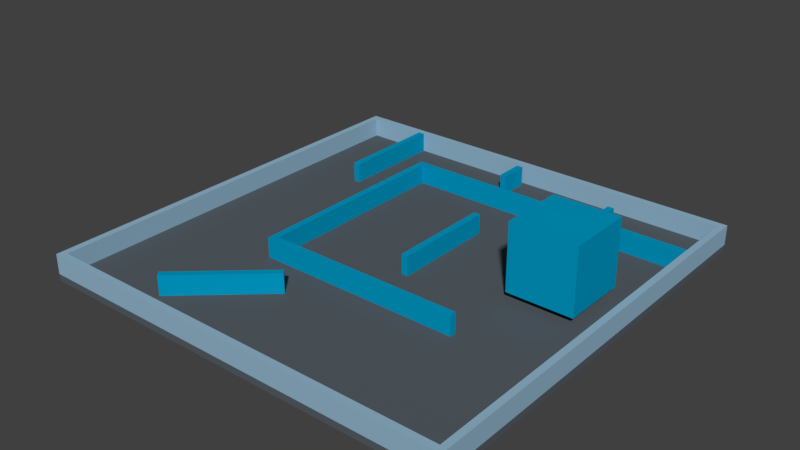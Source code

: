 # Source: Level2.blend  (saved by Blender 2.77.0; exported with 4.5.12 LTS)
import bpy
from mathutils import Matrix  # noqa: F401  (used for matrix-valued properties, if any)

bpy.ops.wm.read_factory_settings(use_empty=True)
scene = bpy.context.scene
scene.name = 'Scene'

# ---- collections
col_collection_1 = bpy.data.collections.new('Collection 1'); scene.collection.children.link(col_collection_1)

# ---- materials (node trees are filled in below, after node groups)
mat_dark_blue = bpy.data.materials.new('Dark Blue')
mat_dark_blue.alpha_threshold = 0.0
mat_dark_blue.use_transparent_shadow = False
mat_dark_blue.diffuse_color = (0.0, 0.3216, 0.5529, 1.0)
mat_dark_blue.roughness = 0.5
mat_light_blue = bpy.data.materials.new('Light Blue')
mat_light_blue.alpha_threshold = 0.0
mat_light_blue.use_transparent_shadow = False
mat_light_blue.diffuse_color = (0.2902, 0.4745, 0.6118, 1.0)
mat_light_blue.roughness = 0.5
mat_navy = bpy.data.materials.new('Navy')
mat_navy.alpha_threshold = 0.0
mat_navy.use_transparent_shadow = False
mat_navy.diffuse_color = (0.09412, 0.1137, 0.1294, 1.0)
mat_navy.roughness = 0.5

# ---- material node trees

# ---- world
world_world = bpy.data.worlds.new('World'); scene.world = world_world
world_world.color = (0.05088, 0.05088, 0.05088)
world_world.use_sun_shadow = False
world_world.sun_shadow_jitter_overblur = 0.0
world_world.cycles.sampling_method = 'MANUAL'

# ---- meshes
me_mesh_047 = bpy.data.meshes.new('Mesh.047')
me_mesh_047.from_pydata([(-0.06174, 4.997, 7.314), (-0.2835, 1.688, 7.421), (5.117, 4.997, 2.04), (3.672, -5.275, 1.363), (5.19, 4.997, 1.956), (-5.707, 0.5398, 6.937), (-5.707, 4.997, 6.763), (3.145, -5.811, 0.9671), (3.537, -5.24, -7.387), (-5.707, -5.254, 2.174), (3.178, -5.61, -7.387), (5.041, 4.997, -7.387), (-5.707, -5.02, -7.387), (-5.707, 4.997, -7.387), (5.117, 4.997, 2.04), (-0.06174, 4.997, 7.314), (5.19, 4.997, 1.956), (-5.707, 0.5398, 6.937), (-5.707, -5.254, 2.174), (-5.707, -5.02, -7.387), (-5.707, 4.997, 6.763), (3.178, -5.61, -7.387), (3.537, -5.24, -7.387), (5.041, 4.997, -7.387)], [], [(15, 1, 14), (19, 21, 7, 18), (14, 1, 3, 16), (22, 3, 7, 21), (17, 1, 15, 20), (18, 7, 3, 1, 17), (6, 13, 12, 9, 5), (23, 13, 6, 0, 2, 4), (12, 13, 23, 8, 10), (11, 16, 3, 22)])
_k = set([(0, 2), (0, 6), (2, 4), (4, 23), (5, 6), (5, 9), (8, 10), (8, 23), (9, 12), (10, 12), (11, 16), (11, 22), (14, 15), (14, 16), (15, 20), (17, 18), (17, 20), (18, 19), (19, 21), (21, 22)])
me_mesh_047.attributes.new('sharp_edge', 'BOOLEAN', 'EDGE').data.foreach_set('value', [ (min(e.vertices), max(e.vertices)) in _k for e in me_mesh_047.edges])
_uv = me_mesh_047.uv_layers.new(name='UVMap')
_uv.uv.foreach_set('vector', [0.01497, 0.0, 1.0, 0.0, 1.0, 0.9852, 0.01075, 0.005185, 0.005948, 0.0, 1.0, 0.0, 1.0, 0.9943, 0.9852, 0.9852, 2.384e-07, 2.384e-07, 1.0, 0.0, 1.0, 0.9952, 1.0, 0.005625, 1.0, 1.0, 0.0, 0.0, 0.005681, 0.005681, 1.0, 0.009204, 1.0, 0.0, 1.0, 0.985, 0.01341, 0.009124, 0.005666, 0.0, 0.0, 0.0, 1.0, 0.0, 1.0, 1.0, 0.009204, 0.009204, 1.95, 0.001378, 1.95, 0.0009614, 1.949, 0.0009983, 1.949, 0.001293, 1.949, 0.001404, 1.063, 0.0004308, 1.064, 0.0005236, 1.063, 0.0008195, 1.062, 0.0007439, 1.062, 0.0006101, 1.062, 0.0006187, 1.322, 0.5438, 1.321, 0.5534, 1.321, 0.5451, 1.322, 0.5364, 1.322, 0.5365, 0.9951, 0.005287, 0.9952, 0.9952, 0.0, 0.0, 0.9944, 0.0])
me_mesh_047.materials.append(mat_dark_blue)
me_mesh_047.use_remesh_preserve_volume = False
me_mesh_047.use_remesh_preserve_attributes = False
me_mesh_047.use_mirror_vertex_groups = False
me_mesh_047.update()
me_mesh_046 = bpy.data.meshes.new('Mesh.046')
me_mesh_046.from_pydata([(-3.889, 5.167, 2.957), (-1.983, -4.559, 5.574), (-1.923, -4.559, 5.581), (6.731, 3.932, 4.508), (6.731, 3.987, 4.494), (6.731, 4.01, -5.793), (-4.371, -4.559, 3.535), (6.731, -4.559, 4.624), (-4.024, 5.201, -5.793), (-4.379, 4.836, -5.793), (-4.382, 4.783, -5.793), (-4.373, -4.559, 3.488), (-4.334, -4.559, -5.793), (6.731, -4.559, -5.793), (-4.379, 4.836, -5.793), (-4.382, 4.783, -5.793), (-4.373, -4.559, 3.488), (-4.371, -4.559, 3.535), (-4.024, 5.201, -5.793), (-4.334, -4.559, -5.793), (6.731, 4.01, -5.793), (6.731, 3.987, 4.494), (6.731, 3.932, 4.508), (6.731, -4.559, 4.624), (-1.923, -4.559, 5.581), (-1.983, -4.559, 5.574)], [], [(0, 25, 24, 22, 21), (25, 0, 17), (22, 24, 7), (0, 14, 15, 16, 17), (14, 0, 18), (16, 15, 19), (23, 13, 20, 4, 3), (12, 13, 23, 2, 1, 6, 11), (20, 13, 12, 10, 9, 8), (18, 0, 21, 5)])
_k = set([(1, 2), (1, 6), (2, 23), (3, 4), (3, 23), (4, 20), (5, 18), (5, 21), (6, 11), (7, 22), (7, 24), (8, 9), (8, 20), (9, 10), (10, 12), (11, 12), (14, 15), (14, 18), (15, 19), (16, 17), (16, 19), (17, 25), (21, 22), (24, 25)])
me_mesh_046.attributes.new('sharp_edge', 'BOOLEAN', 'EDGE').data.foreach_set('value', [ (min(e.vertices), max(e.vertices)) in _k for e in me_mesh_046.edges])
_uv = me_mesh_046.uv_layers.new(name='UVMap')
_uv.uv.foreach_set('vector', [0.0, 0.0, 0.9949, 0.0, 1.0, 0.005772, 1.0, 0.9942, 0.9953, 0.9953, 0.9949, 0.9949, 0.0, 0.0, 0.9949, 0.0, 0.005757, 0.0, 0.9942, 0.0, 0.9941, 0.9884, 0.0, 0.0, 0.9943, 0.0, 1.0, 0.005358, 1.0, 0.9947, 0.9949, 0.9949, 1.0, 0.005712, 1.0, 1.0, 0.005735, 0.005735, 0.9947, 0.9947, 0.005358, 0.005358, 0.9947, 0.005279, -1.909, 0.0007468, -1.909, 0.0005453, -1.908, 0.0005363, -1.908, 0.0007354, -1.908, 0.0007357, 0.0367, -0.008182, 0.03609, -0.009596, 0.03561, -0.00821, 0.03607, -0.008272, 0.03613, -0.008269, 0.03637, -0.008751, 0.03645, -0.008968, 1.325, 0.4969, 1.325, 0.5212, 1.326, 0.5237, 1.326, 0.4999, 1.326, 0.4952, 1.326, 0.4916, 1.0, 0.005735, 1.0, 0.0, 1.0, 0.9953, 0.005484, 0.0008245])
me_mesh_046.materials.append(mat_dark_blue)
me_mesh_046.use_remesh_preserve_volume = False
me_mesh_046.use_remesh_preserve_attributes = False
me_mesh_046.use_mirror_vertex_groups = False
me_mesh_046.update()
me_mesh_045 = bpy.data.meshes.new('Mesh.045')
me_mesh_045.from_pydata([(-4.997, -1.412, 3.516), (-5.302, -3.315, 1.978), (-3.092, -3.563, 3.89), (-3.783, 6.957, 2.577), (-0.0415, -3.902, 4.113), (5.317, 6.957, 3.121), (-5.437, -3.279, -6.773), (5.317, -4.494, 3.528), (5.317, -3.392, 4.371), (-3.933, 6.957, -6.773), (5.317, -4.471, -6.773), (5.317, 6.957, -6.773), (5.317, 6.957, 3.121), (-3.783, 6.957, 2.577), (5.317, -3.392, 4.371), (-3.933, 6.957, -6.773), (5.317, -4.494, 3.528), (5.317, -4.471, -6.773), (-5.437, -3.279, -6.773)], [], [(0, 1, 2), (17, 16, 4, 2, 1, 18), (13, 15, 18, 1, 0), (12, 13, 0, 2, 4, 14), (14, 4, 16), (5, 11, 9, 3), (10, 11, 5, 8, 7), (9, 11, 10, 6)])
_k = set([(3, 5), (3, 9), (5, 8), (6, 9), (6, 10), (7, 8), (7, 10), (12, 13), (12, 14), (13, 15), (14, 16), (15, 18), (16, 17), (17, 18)])
me_mesh_045.attributes.new('sharp_edge', 'BOOLEAN', 'EDGE').data.foreach_set('value', [ (min(e.vertices), max(e.vertices)) in _k for e in me_mesh_045.edges])
_uv = me_mesh_045.uv_layers.new(name='UVMap')
_uv.uv.foreach_set('vector', [2.384e-07, 2.384e-07, 1.0, 0.0, 1.0, 1.0, 0.9953, 0.0008565, 1.0, 0.009275, 1.0, 0.0, 1.0, 1.0, 5.96e-08, 5.96e-08, 0.9943, 0.0, 1.0, 0.994, 0.01019, 0.00534, 0.005653, 0.0, 0.0, 0.0, 1.0, 0.0, 0.005809, 0.004765, 0.005973, 0.0, 1.0, 0.0, 0.0, 0.0, 1.0, 0.0, 1.0, 0.9907, 0.9907, 0.9907, 0.0, 0.0, 0.9907, 0.0, 1.05, -0.0006716, 1.05, -0.0005878, 1.051, -0.0005112, 1.051, -0.0007487, -1.892, 0.0004659, -1.891, 0.0004416, -1.891, 0.0005913, -1.892, 0.000627, -1.892, 0.000614, 1.319, 0.4572, 1.319, 0.4576, 1.319, 0.4511, 1.32, 0.454])
me_mesh_045.materials.append(mat_dark_blue)
me_mesh_045.use_remesh_preserve_volume = False
me_mesh_045.use_remesh_preserve_attributes = False
me_mesh_045.use_mirror_vertex_groups = False
me_mesh_045.update()
me_mesh_044 = bpy.data.meshes.new('Mesh.044')
me_mesh_044.from_pydata([(2.276, -0.9502, -2.438), (3.725, -2.362, 2.751), (-3.147, -4.025, 2.751), (-3.147, -2.098, -2.922), (4.089, 2.359, 2.751), (2.498, 2.359, -2.547), (-3.147, 2.359, -3.097), (-3.147, 2.359, 2.751), (-3.147, -4.025, 2.751), (-3.147, -2.098, -2.922), (4.089, 2.359, 2.751), (3.725, -2.362, 2.751), (-3.147, 2.359, -3.097), (2.498, 2.359, -2.547)], [], [(9, 6, 13, 0), (8, 9, 0, 11), (2, 7, 12, 3), (10, 7, 2, 1), (7, 10, 5, 12), (0, 13, 4, 11)])
_k = set([(1, 2), (1, 10), (2, 3), (3, 12), (4, 11), (4, 13), (5, 10), (5, 12), (6, 9), (6, 13), (8, 9), (8, 11)])
me_mesh_044.attributes.new('sharp_edge', 'BOOLEAN', 'EDGE').data.foreach_set('value', [ (min(e.vertices), max(e.vertices)) in _k for e in me_mesh_044.edges])
_uv = me_mesh_044.uv_layers.new(name='UVMap')
_uv.uv.foreach_set('vector', [1.0, 0.9908, 0.9913, 0.9803, 0.01477, 0.0, 1.0, 0.0, 0.9908, 0.00023, 0.9908, 0.9908, 0.0, 0.0, 0.9904, 0.0, 1.927, 0.006197, 1.928, 0.006075, 1.929, 0.006054, 1.928, 0.006143, -0.4256, 0.5153, -0.4258, 0.5159, -0.4254, 0.5154, -0.4253, 0.5151, 1.023, 0.008024, 1.024, 0.007773, 1.024, 0.007759, 1.024, 0.007951, 0.0, 0.0, 0.9852, 0.0, 0.9905, 0.003674, 0.9904, 0.9904])
me_mesh_044.materials.append(mat_dark_blue)
me_mesh_044.use_remesh_preserve_volume = False
me_mesh_044.use_remesh_preserve_attributes = False
me_mesh_044.use_mirror_vertex_groups = False
me_mesh_044.update()
me_mesh_043 = bpy.data.meshes.new('Mesh.043')
me_mesh_043.from_pydata([(3.808, 4.143, -3.385), (-1.551, 3.633, -3.643), (-4.077, 3.4, -3.36), (3.808, 3.041, -4.228), (-4.89, -5.506, -3.15), (-3.845, 3.541, 5.469), (3.808, 4.264, 5.469), (3.808, -5.506, -4.112), (-4.678, -5.506, 5.469), (3.808, -5.506, 5.469), (3.808, 4.143, -3.385), (3.808, 3.041, -4.228), (-4.678, -5.506, 5.469), (-3.845, 3.541, 5.469), (3.808, 4.264, 5.469), (-4.89, -5.506, -3.15), (3.808, -5.506, -4.112)], [], [(10, 1, 2), (11, 1, 10), (15, 2, 1, 11, 7), (13, 2, 15, 12), (14, 9, 16, 3, 0), (9, 14, 5, 8), (9, 8, 4, 16), (2, 13, 6, 10)])
_k = set([(0, 3), (0, 14), (3, 16), (4, 8), (4, 16), (5, 8), (5, 14), (6, 10), (6, 13), (7, 11), (7, 15), (10, 11), (12, 13), (12, 15)])
me_mesh_043.attributes.new('sharp_edge', 'BOOLEAN', 'EDGE').data.foreach_set('value', [ (min(e.vertices), max(e.vertices)) in _k for e in me_mesh_043.edges])
_uv = me_mesh_043.uv_layers.new(name='UVMap')
_uv.uv.foreach_set('vector', [0.9907, 0.9907, 3.576e-07, 3.576e-07, 1.0, 0.0, 0.009325, 0.0, 1.0, 0.0, 1.0, 0.9907, 1.0, 0.005606, 1.0, 1.0, 0.0, 0.0, 0.9907, 0.0, 0.01154, 0.005803, 1.0, 0.005648, 1.0, 1.0, 0.005605, 0.005605, 0.005644, 0.005644, -1.907, 0.003445, -1.908, 0.003455, -1.908, 0.003342, -1.907, 0.003351, -1.907, 0.003359, -0.4152, 0.5001, -0.4153, 0.5001, -0.4148, 0.5, -0.415, 0.5001, 0.02265, -0.0005568, 0.02276, -0.0004883, 0.02329, -0.0007657, 0.02321, -0.0008898, 0.0, 0.0, 0.9944, 0.0, 0.9943, 0.9937, 0.006345, 0.0])
me_mesh_043.materials.append(mat_dark_blue)
me_mesh_043.use_remesh_preserve_volume = False
me_mesh_043.use_remesh_preserve_attributes = False
me_mesh_043.use_mirror_vertex_groups = False
me_mesh_043.update()
me_mesh_042 = bpy.data.meshes.new('Mesh.042')
me_mesh_042.from_pydata([(5.561, 1.091, -2.76), (5.793, 1.233, 6.07), (4.747, -7.815, -2.55), (2.828, 1.913, -5.178), (-1.129, 8.875, 0.8801), (4.96, -7.815, 6.07), (5.038, 1.663, -3.265), (0.3208, 7.463, 6.07), (2.342, -7.815, -4.603), (2.299, 1.376, -5.574), (-6.552, -7.815, -3.33), (-6.552, 1.933, -4.366), (-6.552, 7.727, 0.3954), (-6.552, 5.799, 6.07), (-6.552, -7.815, 6.07), (5.793, 1.233, 6.07), (4.96, -7.815, 6.07), (4.747, -7.815, -2.55), (0.3208, 7.463, 6.07), (2.342, -7.815, -4.603), (-6.552, -7.815, -3.33), (-6.552, 1.933, -4.366), (-6.552, 7.727, 0.3954), (-6.552, 5.799, 6.07)], [], [(21, 22, 4, 3, 9), (4, 22, 13, 18), (4, 18, 15, 0, 6), (6, 3, 4), (15, 16, 17, 0), (19, 9, 3, 6, 0, 17), (14, 23, 12, 11, 20), (5, 14, 20, 8, 2), (23, 14, 5, 1, 7), (21, 9, 19, 10)])
_k = set([(1, 5), (1, 7), (2, 5), (2, 8), (7, 23), (8, 20), (10, 19), (10, 21), (11, 12), (11, 20), (12, 23), (13, 18), (13, 22), (15, 16), (15, 18), (16, 17), (17, 19), (21, 22)])
me_mesh_042.attributes.new('sharp_edge', 'BOOLEAN', 'EDGE').data.foreach_set('value', [ (min(e.vertices), max(e.vertices)) in _k for e in me_mesh_042.edges])
_uv = me_mesh_042.uv_layers.new(name='UVMap')
_uv.uv.foreach_set('vector', [1.0, 0.9944, 0.9909, 0.9909, 0.0, 0.0, 1.788e-07, 1.788e-07, 1.0, 0.0, 0.0, 0.0, 0.9909, 0.0, 0.9909, 0.9905, 0.9904, 0.9904, 1.0, 0.0, 1.0, 0.9904, 0.9944, 0.9944, 0.0, 0.0, 1.0, 0.0, 5.96e-08, 5.96e-08, 1.0, 0.0, 1.0, 1.0, 0.9944, 0.0, 0.9942, 0.9888, 0.9944, 0.9944, 0.0, 0.0, 0.9946, 0.9946, 0.0, 0.0, 1.0, 1.0, 2.384e-07, 2.384e-07, 1.0, 0.0, 1.0, 0.9944, 1.909, 0.006978, 1.911, 0.006926, 1.912, 0.006874, 1.911, 0.00684, 1.91, 0.006866, 0.02266, 0.005118, 0.0223, 0.005738, 0.02358, 0.005281, 0.02389, 0.004762, 0.02368, 0.004741, -0.4084, 0.5016, -0.4083, 0.5008, -0.4085, 0.5006, -0.4087, 0.5011, -0.4086, 0.5015, 0.005602, 0.0, 0.0, 0.0, 0.9946, 0.0, 0.9946, 0.9944])
me_mesh_042.materials.append(mat_dark_blue)
me_mesh_042.use_remesh_preserve_volume = False
me_mesh_042.use_remesh_preserve_attributes = False
me_mesh_042.use_mirror_vertex_groups = False
me_mesh_042.update()
me_mesh_041 = bpy.data.meshes.new('Mesh.041')
me_mesh_041.from_pydata([(4.406, 4.401, 3.625), (-4.445, 4.959, 4.832), (-4.445, -4.789, 5.868), (4.448, -4.789, 4.595), (4.44, 4.603, -4.73), (4.487, -4.789, -4.73), (-4.445, 5.192, -4.73), (-4.445, -4.789, -4.73), (-4.445, 4.959, 4.832), (-4.445, -4.789, 5.868), (-4.445, 5.192, -4.73), (4.44, 4.603, -4.73), (4.487, -4.789, -4.73), (4.448, -4.789, 4.595)], [], [(6, 8, 0, 11), (8, 9, 13, 0), (10, 7, 2, 1), (7, 10, 4, 12), (2, 7, 12, 3), (11, 0, 13, 5)])
_k = set([(1, 2), (1, 10), (2, 3), (3, 12), (4, 10), (4, 12), (5, 11), (5, 13), (6, 8), (6, 11), (8, 9), (9, 13)])
me_mesh_041.attributes.new('sharp_edge', 'BOOLEAN', 'EDGE').data.foreach_set('value', [ (min(e.vertices), max(e.vertices)) in _k for e in me_mesh_041.edges])
_uv = me_mesh_041.uv_layers.new(name='UVMap')
_uv.uv.foreach_set('vector', [0.0108, 0.005558, 1.0, 0.005612, 1.0, 1.0, 0.005914, 0.005914, 0.005612, 0.005612, 0.9946, 0.0001446, 0.9946, 0.9946, 1.0, 1.0, 1.908, 0.001463, 1.905, 0.001462, 1.905, 0.001993, 1.908, 0.001943, 1.346, 0.5382, 1.346, 0.4958, 1.344, 0.498, 1.344, 0.5384, 0.0599, -0.01248, 0.06162, -0.01383, 0.05989, -0.01355, 0.05847, -0.01246, 1.0, 0.005914, 1.0, 0.0, 1.0, 0.9946, 0.005872, 0.0004645])
me_mesh_041.materials.append(mat_dark_blue)
me_mesh_041.use_remesh_preserve_volume = False
me_mesh_041.use_remesh_preserve_attributes = False
me_mesh_041.use_mirror_vertex_groups = False
me_mesh_041.update()
me_mesh_040 = bpy.data.meshes.new('Mesh.040')
me_mesh_040.from_pydata([(0.05811, -5.858, 4.845), (-0.1737, -6.001, -3.985), (7.712, -5.135, 4.845), (-5.386, 0.3392, 4.845), (-2.603, -3.275, -4.864), (2.347, -5.767, -4.268), (7.712, -5.257, -4.009), (-5.411, 0.402, 4.845), (-6.625, 5.092, -0.3992), (-6.614, 5.092, -0.4807), (-1.389, 5.092, -5.802), (-5.05, 5.092, 4.845), (7.712, 5.092, -5.259), (7.712, 5.092, 4.845), (0.05811, -5.858, 4.845), (-5.386, 0.3392, 4.845), (-5.411, 0.402, 4.845), (-6.625, 5.092, -0.3992), (-6.614, 5.092, -0.4807), (-1.389, 5.092, -5.802), (-5.05, 5.092, 4.845), (7.712, 5.092, -5.259), (7.712, -5.257, -4.009), (7.712, -5.135, 4.845)], [], [(15, 4, 1, 14), (22, 1, 5), (4, 15, 16, 17, 18), (5, 1, 4), (21, 22, 5, 4, 19), (19, 4, 18), (17, 16, 20), (1, 22, 2, 14), (11, 13, 12, 10, 9, 8), (23, 13, 11, 7, 3, 0), (13, 23, 6, 12)])
_k = set([(0, 3), (0, 23), (2, 14), (2, 22), (3, 7), (6, 12), (6, 23), (7, 11), (8, 9), (8, 11), (9, 10), (10, 12), (14, 15), (15, 16), (16, 20), (17, 18), (17, 20), (18, 19), (19, 21), (21, 22)])
me_mesh_040.attributes.new('sharp_edge', 'BOOLEAN', 'EDGE').data.foreach_set('value', [ (min(e.vertices), max(e.vertices)) in _k for e in me_mesh_040.edges])
_uv = me_mesh_040.uv_layers.new(name='UVMap')
_uv.uv.foreach_set('vector', [0.9949, 0.9949, 1.788e-07, 1.788e-07, 1.192e-07, 1.192e-07, 0.9943, 0.0, 0.9937, 0.9937, 0.0, 0.0, 1.0, 0.0, 5.96e-08, 5.96e-08, 0.9949, 0.0, 1.0, 0.009276, 1.0, 0.9896, 0.9941, 0.9941, 0.0, 0.0, 1.0, 0.0, 1.0, 1.0, 0.01025, 0.005433, 0.009287, 0.0, 0.0, 0.0, 1.0, 0.0, 1.0, 0.9941, 0.9941, 0.9941, 0.0, 0.0, 0.9941, 0.0, 0.01038, 0.0, 0.9907, 0.0, 0.9907, 0.9802, 1.192e-07, 1.192e-07, 0.9937, 0.0, 0.9993, 0.9936, 0.005653, 0.0, 1.036, 0.001162, 1.035, 0.0009821, 1.036, 0.0008318, 1.037, 0.000901, 1.036, 0.001029, 1.036, 0.00107, -0.4198, 0.5018, -0.4204, 0.5023, -0.42, 0.5029, -0.4198, 0.5026, -0.4198, 0.5026, -0.4195, 0.5023, -1.893, 0.003095, -1.894, 0.003135, -1.894, 0.003059, -1.893, 0.002997])
me_mesh_040.materials.append(mat_dark_blue)
me_mesh_040.use_remesh_preserve_volume = False
me_mesh_040.use_remesh_preserve_attributes = False
me_mesh_040.use_mirror_vertex_groups = False
me_mesh_040.update()
me_cube_017 = bpy.data.meshes.new('Cube.017')
me_cube_017.from_pydata([(-1.0, -1.0, 0.0), (-1.0, -1.0, 2.0), (-1.0, 1.0, 0.0), (-1.0, 1.0, 2.0), (1.0, -1.0, 0.0), (1.0, -1.0, 2.0), (1.0, 1.0, 0.0), (1.0, 1.0, 2.0)], [], [(1, 3, 2, 0), (3, 7, 6, 2), (7, 5, 4, 6), (5, 1, 0, 4), (0, 2, 6, 4), (5, 7, 3, 1)])
_uv = me_cube_017.uv_layers.new(name='UVMap')
_uv.uv.foreach_set('vector', [0.0, 0.299, 3.815, 0.299, 3.815, -0.299, 0.0, -0.299, 0.5, 0.5, 1.5, 0.5, 1.5, -0.5, 0.5, -0.5, 0.0, 0.299, -3.815, 0.299, -3.815, -0.299, 0.0, -0.299, 0.5, 0.5, -0.5, 0.5, -0.5, -0.5, 0.5, -0.5, 0.5324, -6.631, 0.5324, 7.631, 2.06, 7.631, 2.06, -6.631, -0.2118, -0.8182, -0.2118, 1.818, -0.6875, 1.818, -0.6875, -0.8182])
me_cube_017.materials.append(mat_dark_blue)
me_cube_017.use_remesh_preserve_volume = False
me_cube_017.use_remesh_preserve_attributes = False
me_cube_017.use_mirror_vertex_groups = False
me_cube_017.update()
me_cube_016 = bpy.data.meshes.new('Cube.016')
me_cube_016.from_pydata([(-1.0, -1.0, 0.0), (-1.0, -1.0, 2.0), (-1.0, 1.0, 0.0), (-1.0, 1.0, 2.0), (1.0, -1.0, 0.0), (1.0, -1.0, 2.0), (1.0, 1.0, 0.0), (1.0, 1.0, 2.0)], [], [(1, 3, 2, 0), (3, 7, 6, 2), (7, 5, 4, 6), (5, 1, 0, 4), (0, 2, 6, 4), (5, 7, 3, 1)])
_uv = me_cube_016.uv_layers.new(name='UVMap')
_uv.uv.foreach_set('vector', [0.0, 0.299, 3.815, 0.299, 3.815, -0.299, 0.0, -0.299, 0.5, 0.5, 1.5, 0.5, 1.5, -0.5, 0.5, -0.5, 0.0, 0.299, -3.815, 0.299, -3.815, -0.299, 0.0, -0.299, 0.5, 0.5, -0.5, 0.5, -0.5, -0.5, 0.5, -0.5, 0.5324, -6.631, 0.5324, 7.631, 2.06, 7.631, 2.06, -6.631, -0.2118, -0.8182, -0.2118, 1.818, -0.6875, 1.818, -0.6875, -0.8182])
me_cube_016.materials.append(mat_dark_blue)
me_cube_016.use_remesh_preserve_volume = False
me_cube_016.use_remesh_preserve_attributes = False
me_cube_016.use_mirror_vertex_groups = False
me_cube_016.update()
me_cube_015 = bpy.data.meshes.new('Cube.015')
me_cube_015.from_pydata([(-1.0, -1.0, 0.0), (-1.0, -1.0, 2.0), (-1.0, 1.0, 0.0), (-1.0, 1.0, 2.0), (1.0, -1.0, 0.0), (1.0, -1.0, 2.0), (1.0, 1.0, 0.0), (1.0, 1.0, 2.0)], [], [(1, 3, 2, 0), (3, 7, 6, 2), (7, 5, 4, 6), (5, 1, 0, 4), (0, 2, 6, 4), (5, 7, 3, 1)])
_uv = me_cube_015.uv_layers.new(name='UVMap')
_uv.uv.foreach_set('vector', [0.0, 0.299, 3.815, 0.299, 3.815, -0.299, 0.0, -0.299, 0.5, 0.5, 1.5, 0.5, 1.5, -0.5, 0.5, -0.5, 0.0, 0.299, -3.815, 0.299, -3.815, -0.299, 0.0, -0.299, 0.5, 0.5, -0.5, 0.5, -0.5, -0.5, 0.5, -0.5, 0.5324, -6.631, 0.5324, 7.631, 2.06, 7.631, 2.06, -6.631, -0.2118, -0.8182, -0.2118, 1.818, -0.6875, 1.818, -0.6875, -0.8182])
me_cube_015.materials.append(mat_dark_blue)
me_cube_015.use_remesh_preserve_volume = False
me_cube_015.use_remesh_preserve_attributes = False
me_cube_015.use_mirror_vertex_groups = False
me_cube_015.update()
me_cube_014 = bpy.data.meshes.new('Cube.014')
me_cube_014.from_pydata([(-1.0, -1.0, 0.0), (-1.0, -1.0, 2.0), (-1.0, 1.0, 0.0), (-1.0, 1.0, 2.0), (1.0, -1.0, 0.0), (1.0, -1.0, 2.0), (1.0, 1.0, 0.0), (1.0, 1.0, 2.0)], [], [(1, 3, 2, 0), (3, 7, 6, 2), (7, 5, 4, 6), (5, 1, 0, 4), (0, 2, 6, 4), (5, 7, 3, 1)])
_uv = me_cube_014.uv_layers.new(name='UVMap')
_uv.uv.foreach_set('vector', [0.0, 0.299, 3.815, 0.299, 3.815, -0.299, 0.0, -0.299, 0.5, 0.5, 1.5, 0.5, 1.5, -0.5, 0.5, -0.5, 0.0, 0.299, -3.815, 0.299, -3.815, -0.299, 0.0, -0.299, 0.5, 0.5, -0.5, 0.5, -0.5, -0.5, 0.5, -0.5, 0.5324, -6.631, 0.5324, 7.631, 2.06, 7.631, 2.06, -6.631, -0.2118, -0.8182, -0.2118, 1.818, -0.6875, 1.818, -0.6875, -0.8182])
me_cube_014.materials.append(mat_dark_blue)
me_cube_014.use_remesh_preserve_volume = False
me_cube_014.use_remesh_preserve_attributes = False
me_cube_014.use_mirror_vertex_groups = False
me_cube_014.update()
me_cube_012 = bpy.data.meshes.new('Cube.012')
me_cube_012.from_pydata([(-1.0, -1.0, 0.0), (-1.0, -1.0, 2.0), (-1.0, 1.0, 0.0), (-1.0, 1.0, 2.0), (1.0, -1.0, 0.0), (1.0, -1.0, 2.0), (1.0, 1.0, 0.0), (1.0, 1.0, 2.0)], [], [(1, 3, 2, 0), (3, 7, 6, 2), (7, 5, 4, 6), (5, 1, 0, 4), (0, 2, 6, 4), (5, 7, 3, 1)])
_uv = me_cube_012.uv_layers.new(name='UVMap')
_uv.uv.foreach_set('vector', [0.0, 0.299, 3.815, 0.299, 3.815, -0.299, 0.0, -0.299, 0.5, 0.5, 1.5, 0.5, 1.5, -0.5, 0.5, -0.5, 0.0, 0.299, -3.815, 0.299, -3.815, -0.299, 0.0, -0.299, 0.5, 0.5, -0.5, 0.5, -0.5, -0.5, 0.5, -0.5, 0.5324, -6.631, 0.5324, 7.631, 2.06, 7.631, 2.06, -6.631, -0.2118, -0.8182, -0.2118, 1.818, -0.6875, 1.818, -0.6875, -0.8182])
me_cube_012.materials.append(mat_dark_blue)
me_cube_012.use_remesh_preserve_volume = False
me_cube_012.use_remesh_preserve_attributes = False
me_cube_012.use_mirror_vertex_groups = False
me_cube_012.update()
me_cube_011 = bpy.data.meshes.new('Cube.011')
me_cube_011.from_pydata([(-1.0, -1.0, 0.0), (-1.0, -1.0, 2.0), (-1.0, 1.0, 0.0), (-1.0, 1.0, 2.0), (1.0, -1.0, 0.0), (1.0, -1.0, 2.0), (1.0, 1.0, 0.0), (1.0, 1.0, 2.0)], [], [(1, 3, 2, 0), (3, 7, 6, 2), (7, 5, 4, 6), (5, 1, 0, 4), (0, 2, 6, 4), (5, 7, 3, 1)])
_uv = me_cube_011.uv_layers.new(name='UVMap')
_uv.uv.foreach_set('vector', [0.0, 0.6513, 18.42, 0.6513, 18.42, -0.6513, 0.0, -0.6513, 0.5, 0.5, 1.5, 0.5, 1.5, -0.5, 0.5, -0.5, 0.0, 0.6513, -18.42, 0.6513, -18.42, -0.6513, 0.0, -0.6513, 0.5, 0.5, -0.5, 0.5, -0.5, -0.5, 0.5, -0.5, 0.5324, -6.631, 0.5324, 7.631, 2.06, 7.631, 2.06, -6.631, -0.04517, -5.93, -0.04517, 6.93, -0.8541, 6.93, -0.8541, -5.93])
me_cube_011.materials.append(mat_dark_blue)
me_cube_011.use_remesh_preserve_volume = False
me_cube_011.use_remesh_preserve_attributes = False
me_cube_011.use_mirror_vertex_groups = False
me_cube_011.update()
me_cube_010 = bpy.data.meshes.new('Cube.010')
me_cube_010.from_pydata([(-1.0, -1.0, -1.0), (-1.0, -1.0, 1.0), (-1.0, 1.0, -1.0), (-1.0, 1.0, 1.0), (1.0, -1.0, -1.0), (1.0, -1.0, 1.0), (1.0, 1.0, -1.0), (1.0, 1.0, 1.0)], [], [(1, 3, 2, 0), (3, 7, 6, 2), (7, 5, 4, 6), (5, 1, 0, 4), (0, 2, 6, 4), (5, 7, 3, 1)])
_uv = me_cube_010.uv_layers.new(name='UVMap')
_uv.uv.foreach_set('vector', [0.5, 1.222, 1.5, 1.222, 1.5, -1.222, 0.5, -1.222, 0.0, 0.4072, 15.27, 0.4072, 15.27, -2.036, 0.0, -2.036, 0.5, 1.222, -0.5, 1.222, -0.5, -1.222, 0.5, -1.222, 0.0, 0.4072, -15.27, 0.4072, -15.27, -2.036, 0.0, -2.036, 0.0, 1.222, 0.0, 2.036, 32.0, 2.036, 32.0, 1.222, 0.0, 1.222, 0.0, 2.036, -32.0, 2.036, -32.0, 1.222])
me_cube_010.materials.append(mat_dark_blue)
me_cube_010.use_remesh_preserve_volume = False
me_cube_010.use_remesh_preserve_attributes = False
me_cube_010.use_mirror_vertex_groups = False
me_cube_010.update()
me_cube_009 = bpy.data.meshes.new('Cube.009')
me_cube_009.from_pydata([(-1.0, -1.0, -1.0), (-1.0, -1.0, 1.0), (-1.0, 1.0, -1.0), (-1.0, 1.0, 1.0), (1.0, -1.0, -1.0), (1.0, -1.0, 1.0), (1.0, 1.0, -1.0), (1.0, 1.0, 1.0)], [], [(1, 3, 2, 0), (3, 7, 6, 2), (7, 5, 4, 6), (5, 1, 0, 4), (0, 2, 6, 4), (5, 7, 3, 1)])
_uv = me_cube_009.uv_layers.new(name='UVMap')
_uv.uv.foreach_set('vector', [0.5, 1.222, 1.5, 1.222, 1.5, -1.222, 0.5, -1.222, 0.0, 0.4072, 31.09, 0.4072, 31.09, -2.036, 0.0, -2.036, 0.5, 1.222, -0.5, 1.222, -0.5, -1.222, 0.5, -1.222, 0.0, 0.4072, -31.09, 0.4072, -31.09, -2.036, 0.0, -2.036, 0.0, 1.222, 0.0, 2.036, 32.0, 2.036, 32.0, 1.222, 0.0, 1.222, 0.0, 2.036, -32.0, 2.036, -32.0, 1.222])
me_cube_009.materials.append(mat_dark_blue)
me_cube_009.use_remesh_preserve_volume = False
me_cube_009.use_remesh_preserve_attributes = False
me_cube_009.use_mirror_vertex_groups = False
me_cube_009.update()
me_cube_008 = bpy.data.meshes.new('Cube.008')
me_cube_008.from_pydata([(-1.0, -1.0, 0.0), (-1.0, -1.0, 2.0), (-1.0, 1.0, 0.0), (-1.0, 1.0, 2.0), (1.0, -1.0, 0.0), (1.0, -1.0, 2.0), (1.0, 1.0, 0.0), (1.0, 1.0, 2.0)], [], [(1, 3, 2, 0), (3, 7, 6, 2), (7, 5, 4, 6), (5, 1, 0, 4), (0, 2, 6, 4), (5, 7, 3, 1)])
_uv = me_cube_008.uv_layers.new(name='UVMap')
_uv.uv.foreach_set('vector', [0.0, 1.5, 32.0, 1.5, 32.0, -1.5, 0.0, -1.5, 0.5, 0.5, 1.5, 0.5, 1.5, -0.5, 0.5, -0.5, 0.0, 1.5, -32.0, 1.5, -32.0, -1.5, 0.0, -1.5, 0.5, 0.5, -0.5, 0.5, -0.5, -0.5, 0.5, -0.5, 0.5625, -40.64, 0.5625, 41.64, 1.437, 41.64, 1.437, -40.64, 0.2317, -36.59, 0.2317, 37.59, -0.2317, 37.59, -0.2317, -36.59])
me_cube_008.materials.append(mat_light_blue)
me_cube_008.use_remesh_preserve_volume = False
me_cube_008.use_remesh_preserve_attributes = False
me_cube_008.use_mirror_vertex_groups = False
me_cube_008.update()
me_cube_006 = bpy.data.meshes.new('Cube.006')
me_cube_006.from_pydata([(-1.0, -1.0, -1.0), (-1.0, -1.0, 1.0), (-1.0, 1.0, -1.0), (-1.0, 1.0, 1.0), (1.0, -1.0, -1.0), (1.0, -1.0, 1.0), (1.0, 1.0, -1.0), (1.0, 1.0, 1.0)], [], [(1, 3, 2, 0), (3, 7, 6, 2), (7, 5, 4, 6), (5, 1, 0, 4), (0, 2, 6, 4), (5, 7, 3, 1)])
_uv = me_cube_006.uv_layers.new(name='UVMap')
_uv.uv.foreach_set('vector', [0.5, 1.5, 1.5, 1.5, 1.5, -1.5, 0.5, -1.5, 0.0, 0.5, 32.0, 0.5, 32.0, -2.5, 0.0, -2.5, 0.5, 1.5, -0.5, 1.5, -0.5, -1.5, 0.5, -1.5, 0.0, 0.5, -32.0, 0.5, -32.0, -2.5, 0.0, -2.5, 0.0, 1.5, 0.0, 2.5, 32.0, 2.5, 32.0, 1.5, 0.0, 1.5, 0.0, 2.5, -32.0, 2.5, -32.0, 1.5])
me_cube_006.materials.append(mat_light_blue)
me_cube_006.use_remesh_preserve_volume = False
me_cube_006.use_remesh_preserve_attributes = False
me_cube_006.use_mirror_vertex_groups = False
me_cube_006.update()
me_cube_005 = bpy.data.meshes.new('Cube.005')
me_cube_005.from_pydata([(-1.0, -1.0, -1.0), (-1.0, -1.0, 1.0), (-1.0, 1.0, -1.0), (-1.0, 1.0, 1.0), (1.0, -1.0, -1.0), (1.0, -1.0, 1.0), (1.0, 1.0, -1.0), (1.0, 1.0, 1.0)], [], [(1, 3, 2, 0), (3, 7, 6, 2), (7, 5, 4, 6), (5, 1, 0, 4), (0, 2, 6, 4), (5, 7, 3, 1)])
_uv = me_cube_005.uv_layers.new(name='UVMap')
_uv.uv.foreach_set('vector', [0.5, 1.5, 1.5, 1.5, 1.5, -1.5, 0.5, -1.5, 0.0, 0.5, 32.0, 0.5, 32.0, -2.5, 0.0, -2.5, 0.5, 1.5, -0.5, 1.5, -0.5, -1.5, 0.5, -1.5, 0.0, 0.5, -32.0, 0.5, -32.0, -2.5, 0.0, -2.5, 0.0, 1.5, 0.0, 2.5, 32.0, 2.5, 32.0, 1.5, 0.0, 1.5, 0.0, 2.5, -32.0, 2.5, -32.0, 1.5])
me_cube_005.materials.append(mat_light_blue)
me_cube_005.use_remesh_preserve_volume = False
me_cube_005.use_remesh_preserve_attributes = False
me_cube_005.use_mirror_vertex_groups = False
me_cube_005.update()
me_cube_003 = bpy.data.meshes.new('Cube.003')
me_cube_003.from_pydata([(-1.0, -1.0, 0.0), (-1.0, -1.0, 2.0), (-1.0, 1.0, 0.0), (-1.0, 1.0, 2.0), (1.0, -1.0, 0.0), (1.0, -1.0, 2.0), (1.0, 1.0, 0.0), (1.0, 1.0, 2.0)], [], [(1, 3, 2, 0), (3, 7, 6, 2), (7, 5, 4, 6), (5, 1, 0, 4), (0, 2, 6, 4), (5, 7, 3, 1)])
_uv = me_cube_003.uv_layers.new(name='UVMap')
_uv.uv.foreach_set('vector', [0.0, 1.5, 32.0, 1.5, 32.0, -1.5, 0.0, -1.5, 0.5, 0.5, 1.5, 0.5, 1.5, -0.5, 0.5, -0.5, 0.0, 1.5, -32.0, 1.5, -32.0, -1.5, 0.0, -1.5, 0.5, 0.5, -0.5, 0.5, -0.5, -0.5, 0.5, -0.5, 0.5625, -40.64, 0.5625, 41.64, 1.437, 41.64, 1.437, -40.64, 0.2317, -36.59, 0.2317, 37.59, -0.2317, 37.59, -0.2317, -36.59])
me_cube_003.materials.append(mat_light_blue)
me_cube_003.use_remesh_preserve_volume = False
me_cube_003.use_remesh_preserve_attributes = False
me_cube_003.use_mirror_vertex_groups = False
me_cube_003.update()
me_cube_001 = bpy.data.meshes.new('Cube.001')
me_cube_001.from_pydata([(-1.0, -1.0, 0.0), (-1.0, -1.0, 2.0), (-1.0, 1.0, 0.0), (-1.0, 1.0, 2.0), (1.0, -1.0, 0.0), (1.0, -1.0, 2.0), (1.0, 1.0, 0.0), (1.0, 1.0, 2.0)], [], [(1, 3, 2, 0), (3, 7, 6, 2), (7, 5, 4, 6), (5, 1, 0, 4), (0, 2, 6, 4), (5, 7, 3, 1)])
_uv = me_cube_001.uv_layers.new(name='UVMap')
_uv.uv.foreach_set('vector', [0.0, -1.999, 12.03, -1.999, 12.03, -2.501, 0.0, -2.501, 0.0, -1.999, 12.03, -1.999, 12.03, -2.501, 0.0, -2.501, 0.0, -1.999, -12.03, -1.999, -12.03, -2.501, 0.0, -2.501, 0.0, -1.999, -12.03, -1.999, -12.03, -2.501, 0.0, -2.501, 0.0, -2.25, 0.0, 7.75, 10.0, 7.75, 10.0, -2.25, 0.0, -2.25, 0.0, 7.75, -10.0, 7.75, -10.0, -2.25])
me_cube_001.materials.append(mat_navy)
me_cube_001.use_remesh_preserve_volume = False
me_cube_001.use_remesh_preserve_attributes = False
me_cube_001.use_mirror_vertex_groups = False
me_cube_001.update()

# ---- objects
ob_cube_009_cell_007 = bpy.data.objects.new('Cube.009_cell.007', me_mesh_047)
ob_cube_009_cell_006 = bpy.data.objects.new('Cube.009_cell.006', me_mesh_046)
ob_cube_009_cell_005 = bpy.data.objects.new('Cube.009_cell.005', me_mesh_045)
ob_cube_009_cell_004 = bpy.data.objects.new('Cube.009_cell.004', me_mesh_044)
ob_cube_009_cell_003 = bpy.data.objects.new('Cube.009_cell.003', me_mesh_043)
ob_cube_009_cell_002 = bpy.data.objects.new('Cube.009_cell.002', me_mesh_042)
ob_cube_009_cell_001 = bpy.data.objects.new('Cube.009_cell.001', me_mesh_041)
ob_cube_009_cell = bpy.data.objects.new('Cube.009_cell', me_mesh_040)
ob_cube_013 = bpy.data.objects.new('Cube.013', me_cube_017)
ob_cube_012 = bpy.data.objects.new('Cube.012', me_cube_016)
ob_cube_011 = bpy.data.objects.new('Cube.011', me_cube_015)
ob_cube_010 = bpy.data.objects.new('Cube.010', me_cube_014)
ob_cube_008 = bpy.data.objects.new('Cube.008', me_cube_012)
ob_cube_007 = bpy.data.objects.new('Cube.007', me_cube_011)
ob_cube_006 = bpy.data.objects.new('Cube.006', me_cube_010)
ob_cube_005 = bpy.data.objects.new('Cube.005', me_cube_009)
ob_cube_001 = bpy.data.objects.new('Cube.001', me_cube_008)
ob_cube_003 = bpy.data.objects.new('Cube.003', me_cube_006)
ob_cube_004 = bpy.data.objects.new('Cube.004', me_cube_005)
ob_cube_002 = bpy.data.objects.new('Cube.002', me_cube_003)
ob_cube = bpy.data.objects.new('Cube', me_cube_001)

# ---- transforms, parenting, visibility, modifiers, constraints
ob_cube_009_cell_007.location = (40.26, 15.0, 12.08)
ob_cube_009_cell_007.lineart.crease_threshold = 0.0
ob_cube_009_cell_006.location = (47.83, 4.559, 10.49)
ob_cube_009_cell_006.lineart.crease_threshold = 0.0
ob_cube_009_cell_005.location = (49.24, 13.04, 11.47)
ob_cube_009_cell_005.lineart.crease_threshold = 0.0
ob_cube_009_cell_004.location = (37.7, 17.64, 21.95)
ob_cube_009_cell_004.lineart.crease_threshold = 0.0
ob_cube_009_cell_003.location = (50.75, 5.506, 19.23)
ob_cube_009_cell_003.lineart.crease_threshold = 0.0
ob_cube_009_cell_002.location = (41.11, 7.815, 18.63)
ob_cube_009_cell_002.lineart.crease_threshold = 0.0
ob_cube_009_cell_001.location = (39.0, 4.789, 9.428)
ob_cube_009_cell_001.lineart.crease_threshold = 0.0
ob_cube_009_cell.location = (46.84, 14.91, 19.85)
ob_cube_009_cell.lineart.crease_threshold = 0.0
ob_cube_013.location = (-23.44, -43.0, 2.0)
ob_cube_013.rotation_euler = (0.0, -0.0, -0.8409)
ob_cube_013.scale = (1.0, 16.0, 3.0)
ob_cube_013.lineart.crease_threshold = 0.0
ob_cube_012.location = (33.56, 49.0, 2.0)
ob_cube_012.scale = (1.0, 4.44, 3.0)
ob_cube_012.lineart.crease_threshold = 0.0
ob_cube_011.location = (-2.443, 56.0, 2.0)
ob_cube_011.scale = (1.0, 4.44, 3.0)
ob_cube_011.lineart.crease_threshold = 0.0
ob_cube_010.location = (-42.44, 46.0, 2.0)
ob_cube_010.scale = (1.0, 16.0, 3.0)
ob_cube_010.lineart.crease_threshold = 0.0
ob_cube_008.location = (6.557, 10.0, 2.0)
ob_cube_008.scale = (1.0, 16.0, 3.0)
ob_cube_008.lineart.crease_threshold = 0.0
ob_cube_007.location = (-27.0, 10.0, 2.0)
ob_cube_007.scale = (1.0, 32.0, 3.0)
ob_cube_007.lineart.crease_threshold = 0.0
ob_cube_006.location = (4.0, -21.0, 5.0)
ob_cube_006.scale = (30.0, 1.0, 3.0)
ob_cube_006.lineart.crease_threshold = 0.0
ob_cube_005.location = (17.0, 43.0, 5.0)
ob_cube_005.scale = (45.0, 1.0, 3.0)
ob_cube_005.lineart.crease_threshold = 0.0
ob_cube_001.location = (-63.0, 0.0, 2.0)
ob_cube_001.scale = (1.0, 64.0, 3.0)
ob_cube_001.lineart.crease_threshold = 0.0
ob_cube_003.location = (0.0, -63.0, 5.0)
ob_cube_003.scale = (62.0, 1.0, 3.0)
ob_cube_003.lineart.crease_threshold = 0.0
ob_cube_004.location = (0.0, 63.0, 5.0)
ob_cube_004.scale = (62.0, 1.0, 3.0)
ob_cube_004.lineart.crease_threshold = 0.0
ob_cube_002.location = (63.0, 0.0, 2.0)
ob_cube_002.scale = (1.0, 64.0, 3.0)
ob_cube_002.lineart.crease_threshold = 0.0
ob_cube.location = (0.0, 0.0, 0.0)
ob_cube.scale = (64.0, 64.0, 1.0)
ob_cube.lineart.crease_threshold = 0.0

# ---- collection membership
col_collection_1.objects.link(ob_cube_009_cell_007)
col_collection_1.objects.link(ob_cube_009_cell_006)
col_collection_1.objects.link(ob_cube_009_cell_005)
col_collection_1.objects.link(ob_cube_009_cell_004)
col_collection_1.objects.link(ob_cube_009_cell_003)
col_collection_1.objects.link(ob_cube_009_cell_002)
col_collection_1.objects.link(ob_cube_009_cell_001)
col_collection_1.objects.link(ob_cube_009_cell)
col_collection_1.objects.link(ob_cube_013)
col_collection_1.objects.link(ob_cube_012)
col_collection_1.objects.link(ob_cube_011)
col_collection_1.objects.link(ob_cube_010)
col_collection_1.objects.link(ob_cube_008)
col_collection_1.objects.link(ob_cube_007)
col_collection_1.objects.link(ob_cube_006)
col_collection_1.objects.link(ob_cube_005)
col_collection_1.objects.link(ob_cube_001)
col_collection_1.objects.link(ob_cube_003)
col_collection_1.objects.link(ob_cube_004)
col_collection_1.objects.link(ob_cube_002)
col_collection_1.objects.link(ob_cube)

# ---- scene / render settings (as saved in the file)
scene.frame_start = 1; scene.frame_end = 250; scene.frame_set(1)
scene.render.engine = 'BLENDER_EEVEE_NEXT'
scene.render.resolution_percentage = 50
scene.render.dither_intensity = 0.0
scene.cycles.use_denoising = False
scene.cycles.samples = 128
scene.cycles.sampling_pattern = 'TABULATED_SOBOL'
scene.cycles.light_sampling_threshold = 0.0
scene.cycles.use_adaptive_sampling = False
scene.cycles.use_light_tree = False
scene.cycles.blur_glossy = 0.0
scene.cycles.sample_clamp_indirect = 0.0
scene.view_settings.view_transform = 'Standard'
bpy.context.view_layer.update()

# ---- added for rendering (the .blend has no active camera and no usable light): camera, sun
cam_auto = bpy.data.cameras.new('AutoCamera')
cam_auto.lens = 50.0
cam_auto.sensor_width = 36.0
cam_auto.clip_end = 2966.56
ob_auto_camera = bpy.data.objects.new('AutoCamera', cam_auto)
scene.collection.objects.link(ob_auto_camera)
ob_auto_camera.location = (169.035, -202.842, 147.577)
ob_auto_camera.rotation_euler = (1.09748, -7.21219e-08, 0.694738)
scene.camera = ob_auto_camera
light_auto_sun = bpy.data.lights.new('AutoSun', 'SUN')
light_auto_sun.energy = 3.0
light_auto_sun.angle = 0.0523599
ob_auto_sun = bpy.data.objects.new('AutoSun', light_auto_sun)
scene.collection.objects.link(ob_auto_sun)
ob_auto_sun.rotation_euler = (0.872665, 0.174533, 0.523599)
bpy.context.view_layer.update()
